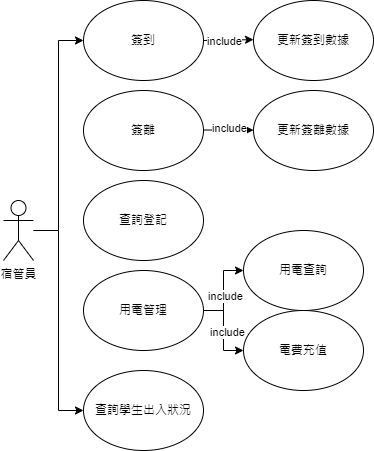

The diagram above was exported from draw.io. Its source (the exported page's mxGraphModel, read from the mxfile embedded in the PNG):
<mxGraphModel dx="178" dy="312" grid="1" gridSize="10" guides="1" tooltips="1" connect="1" arrows="1" fold="1" page="1" pageScale="1" pageWidth="827" pageHeight="1169" math="0" shadow="0">
  <root>
    <mxCell id="WIyWlLk6GJQsqaUBKTNV-0" />
    <mxCell id="WIyWlLk6GJQsqaUBKTNV-1" parent="WIyWlLk6GJQsqaUBKTNV-0" />
    <mxCell id="q68nCGGydoX_3qnlbrFk-24" style="edgeStyle=orthogonalEdgeStyle;rounded=0;orthogonalLoop=1;jettySize=auto;html=1;entryX=0;entryY=0.5;entryDx=0;entryDy=0;" parent="WIyWlLk6GJQsqaUBKTNV-1" source="q68nCGGydoX_3qnlbrFk-0" target="q68nCGGydoX_3qnlbrFk-1" edge="1">
      <mxGeometry relative="1" as="geometry">
        <mxPoint x="120" y="60" as="targetPoint" />
        <Array as="points">
          <mxPoint x="125" y="250" />
          <mxPoint x="125" y="60" />
        </Array>
      </mxGeometry>
    </mxCell>
    <mxCell id="q68nCGGydoX_3qnlbrFk-25" style="edgeStyle=orthogonalEdgeStyle;rounded=0;orthogonalLoop=1;jettySize=auto;html=1;entryX=0;entryY=0.5;entryDx=0;entryDy=0;" parent="WIyWlLk6GJQsqaUBKTNV-1" source="q68nCGGydoX_3qnlbrFk-0" target="q68nCGGydoX_3qnlbrFk-21" edge="1">
      <mxGeometry relative="1" as="geometry" />
    </mxCell>
    <mxCell id="q68nCGGydoX_3qnlbrFk-0" value="宿管員" style="shape=umlActor;verticalLabelPosition=bottom;verticalAlign=top;html=1;outlineConnect=0;direction=east;" parent="WIyWlLk6GJQsqaUBKTNV-1" vertex="1">
      <mxGeometry x="70" y="220" width="30" height="60" as="geometry" />
    </mxCell>
    <mxCell id="q68nCGGydoX_3qnlbrFk-1" value="簽到" style="ellipse;whiteSpace=wrap;html=1;" parent="WIyWlLk6GJQsqaUBKTNV-1" vertex="1">
      <mxGeometry x="150" y="20" width="120" height="80" as="geometry" />
    </mxCell>
    <mxCell id="q68nCGGydoX_3qnlbrFk-2" value="簽離" style="ellipse;whiteSpace=wrap;html=1;" parent="WIyWlLk6GJQsqaUBKTNV-1" vertex="1">
      <mxGeometry x="150" y="110" width="120" height="80" as="geometry" />
    </mxCell>
    <mxCell id="q68nCGGydoX_3qnlbrFk-3" value="用電查詢" style="ellipse;whiteSpace=wrap;html=1;" parent="WIyWlLk6GJQsqaUBKTNV-1" vertex="1">
      <mxGeometry x="310" y="250" width="120" height="80" as="geometry" />
    </mxCell>
    <mxCell id="q68nCGGydoX_3qnlbrFk-5" value="更新簽離數據" style="ellipse;whiteSpace=wrap;html=1;" parent="WIyWlLk6GJQsqaUBKTNV-1" vertex="1">
      <mxGeometry x="320" y="110" width="120" height="80" as="geometry" />
    </mxCell>
    <mxCell id="q68nCGGydoX_3qnlbrFk-29" style="edgeStyle=orthogonalEdgeStyle;rounded=0;orthogonalLoop=1;jettySize=auto;html=1;entryX=0;entryY=0.5;entryDx=0;entryDy=0;" parent="WIyWlLk6GJQsqaUBKTNV-1" source="q68nCGGydoX_3qnlbrFk-6" target="q68nCGGydoX_3qnlbrFk-3" edge="1">
      <mxGeometry relative="1" as="geometry">
        <Array as="points">
          <mxPoint x="290" y="330" />
          <mxPoint x="290" y="290" />
        </Array>
      </mxGeometry>
    </mxCell>
    <mxCell id="q68nCGGydoX_3qnlbrFk-34" value="include" style="edgeLabel;html=1;align=center;verticalAlign=middle;resizable=0;points=[];" parent="q68nCGGydoX_3qnlbrFk-29" vertex="1" connectable="0">
      <mxGeometry x="-0.12" y="-1" relative="1" as="geometry">
        <mxPoint as="offset" />
      </mxGeometry>
    </mxCell>
    <mxCell id="q68nCGGydoX_3qnlbrFk-30" style="edgeStyle=orthogonalEdgeStyle;rounded=0;orthogonalLoop=1;jettySize=auto;html=1;exitX=1;exitY=0.5;exitDx=0;exitDy=0;entryX=0;entryY=0.5;entryDx=0;entryDy=0;" parent="WIyWlLk6GJQsqaUBKTNV-1" source="q68nCGGydoX_3qnlbrFk-6" target="q68nCGGydoX_3qnlbrFk-22" edge="1">
      <mxGeometry relative="1" as="geometry" />
    </mxCell>
    <mxCell id="q68nCGGydoX_3qnlbrFk-35" value="include" style="edgeLabel;html=1;align=center;verticalAlign=middle;resizable=0;points=[];" parent="q68nCGGydoX_3qnlbrFk-30" vertex="1" connectable="0">
      <mxGeometry x="0.02" y="3" relative="1" as="geometry">
        <mxPoint as="offset" />
      </mxGeometry>
    </mxCell>
    <mxCell id="q68nCGGydoX_3qnlbrFk-6" value="用電管理" style="ellipse;whiteSpace=wrap;html=1;" parent="WIyWlLk6GJQsqaUBKTNV-1" vertex="1">
      <mxGeometry x="150" y="290" width="120" height="80" as="geometry" />
    </mxCell>
    <mxCell id="q68nCGGydoX_3qnlbrFk-7" value="查詢登記" style="ellipse;whiteSpace=wrap;html=1;" parent="WIyWlLk6GJQsqaUBKTNV-1" vertex="1">
      <mxGeometry x="150" y="200" width="120" height="80" as="geometry" />
    </mxCell>
    <mxCell id="q68nCGGydoX_3qnlbrFk-8" value="更新簽到數據" style="ellipse;whiteSpace=wrap;html=1;" parent="WIyWlLk6GJQsqaUBKTNV-1" vertex="1">
      <mxGeometry x="320" y="20" width="120" height="80" as="geometry" />
    </mxCell>
    <mxCell id="q68nCGGydoX_3qnlbrFk-21" value="查詢學生出入狀況" style="ellipse;whiteSpace=wrap;html=1;" parent="WIyWlLk6GJQsqaUBKTNV-1" vertex="1">
      <mxGeometry x="150" y="390" width="120" height="80" as="geometry" />
    </mxCell>
    <mxCell id="q68nCGGydoX_3qnlbrFk-22" value="電費充值" style="ellipse;whiteSpace=wrap;html=1;" parent="WIyWlLk6GJQsqaUBKTNV-1" vertex="1">
      <mxGeometry x="310" y="330" width="120" height="80" as="geometry" />
    </mxCell>
    <mxCell id="q68nCGGydoX_3qnlbrFk-27" value="" style="endArrow=classic;html=1;rounded=0;exitX=1;exitY=0.5;exitDx=0;exitDy=0;" parent="WIyWlLk6GJQsqaUBKTNV-1" source="q68nCGGydoX_3qnlbrFk-1" edge="1">
      <mxGeometry width="50" height="50" relative="1" as="geometry">
        <mxPoint x="280" y="59" as="sourcePoint" />
        <mxPoint x="320" y="59.120000000000005" as="targetPoint" />
      </mxGeometry>
    </mxCell>
    <mxCell id="q68nCGGydoX_3qnlbrFk-31" value="include" style="edgeLabel;html=1;align=center;verticalAlign=middle;resizable=0;points=[];" parent="q68nCGGydoX_3qnlbrFk-27" vertex="1" connectable="0">
      <mxGeometry x="-0.2168" y="-1" relative="1" as="geometry">
        <mxPoint as="offset" />
      </mxGeometry>
    </mxCell>
    <mxCell id="q68nCGGydoX_3qnlbrFk-28" value="" style="endArrow=classic;html=1;rounded=0;" parent="WIyWlLk6GJQsqaUBKTNV-1" edge="1">
      <mxGeometry width="50" height="50" relative="1" as="geometry">
        <mxPoint x="270" y="149.5" as="sourcePoint" />
        <mxPoint x="320" y="149.62" as="targetPoint" />
      </mxGeometry>
    </mxCell>
    <mxCell id="q68nCGGydoX_3qnlbrFk-33" value="include" style="edgeLabel;html=1;align=center;verticalAlign=middle;resizable=0;points=[];" parent="q68nCGGydoX_3qnlbrFk-28" vertex="1" connectable="0">
      <mxGeometry x="-0.0162" y="2" relative="1" as="geometry">
        <mxPoint as="offset" />
      </mxGeometry>
    </mxCell>
  </root>
</mxGraphModel>